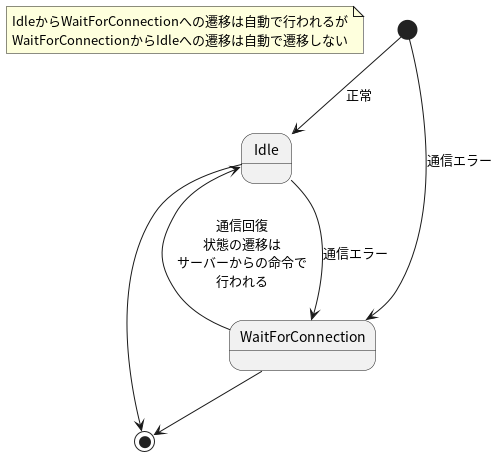

The diagram above was rendered by PlantUML. Its source (embedded in the PNG):
@startuml

note "IdleからWaitForConnectionへの遷移は自動で行われるが\nWaitForConnectionからIdleへの遷移は自動で遷移しない" as N1

[*] --> Idle : 正常
[*] --> WaitForConnection : 通信エラー
Idle --> WaitForConnection : 通信エラー
WaitForConnection --> Idle : 通信回復\n状態の遷移は\nサーバーからの命令で\n行われる
Idle --> [*]
WaitForConnection --> [*]

@enduml